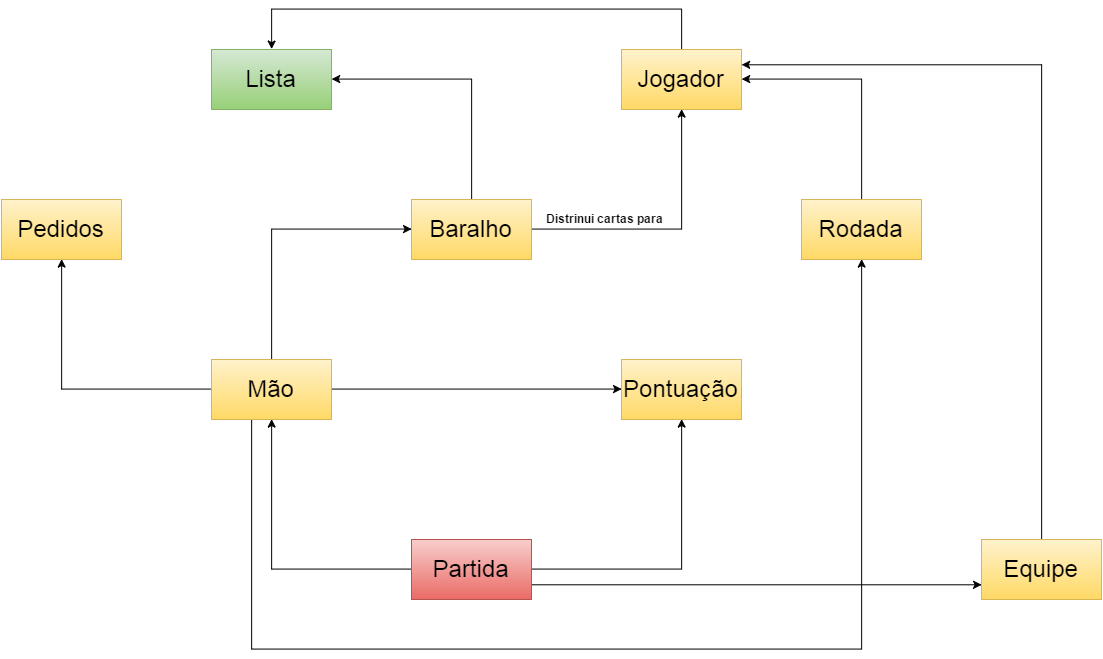

The diagram above was exported from draw.io. Its source (the exported page's mxGraphModel, read from the mxfile embedded in the PNG):
<mxGraphModel dx="2417" dy="809" grid="1" gridSize="10" guides="1" tooltips="1" connect="1" arrows="1" fold="1" page="1" pageScale="1" pageWidth="826" pageHeight="1169" background="#ffffff" math="0" shadow="0">
  <root>
    <mxCell id="0" />
    <mxCell id="1" parent="0" />
    <mxCell id="2" value="&lt;font style=&quot;font-size: 24px&quot;&gt;Lista&lt;/font&gt;" style="whiteSpace=wrap;html=1;fontColor=#000000;plain-green" vertex="1" parent="1">
      <mxGeometry x="80" y="150" width="120" height="60" as="geometry" />
    </mxCell>
    <mxCell id="38" style="edgeStyle=orthogonalEdgeStyle;rounded=0;html=1;exitX=0.5;exitY=0;entryX=0.5;entryY=0;jettySize=auto;orthogonalLoop=1;fontColor=#000000;" edge="1" parent="1" source="4" target="2">
      <mxGeometry relative="1" as="geometry">
        <Array as="points">
          <mxPoint x="550" y="110" />
          <mxPoint x="140" y="110" />
        </Array>
      </mxGeometry>
    </mxCell>
    <mxCell id="4" value="&lt;span&gt;&lt;font style=&quot;font-size: 24px&quot;&gt;Jogador&lt;/font&gt;&lt;/span&gt;" style="whiteSpace=wrap;html=1;fontColor=#000000;plain-yellow" vertex="1" parent="1">
      <mxGeometry x="490" y="150" width="120" height="60" as="geometry" />
    </mxCell>
    <mxCell id="5" value="&lt;font style=&quot;font-size: 24px&quot;&gt;Pontuação&lt;/font&gt;" style="whiteSpace=wrap;html=1;fontColor=#000000;plain-yellow" vertex="1" parent="1">
      <mxGeometry x="490" y="460" width="120" height="60" as="geometry" />
    </mxCell>
    <mxCell id="13" style="edgeStyle=orthogonalEdgeStyle;rounded=0;html=1;exitX=1;exitY=0.5;entryX=0;entryY=0.5;jettySize=auto;orthogonalLoop=1;fontColor=#000000;" edge="1" parent="1" source="6" target="5">
      <mxGeometry relative="1" as="geometry" />
    </mxCell>
    <mxCell id="28" style="edgeStyle=orthogonalEdgeStyle;rounded=0;html=1;exitX=0;exitY=0.5;entryX=0.5;entryY=1;jettySize=auto;orthogonalLoop=1;fontColor=#000000;" edge="1" parent="1" source="6" target="9">
      <mxGeometry relative="1" as="geometry" />
    </mxCell>
    <mxCell id="39" style="edgeStyle=orthogonalEdgeStyle;rounded=0;html=1;exitX=0.5;exitY=0;entryX=0;entryY=0.5;jettySize=auto;orthogonalLoop=1;fontColor=#000000;" edge="1" parent="1" source="6" target="7">
      <mxGeometry relative="1" as="geometry" />
    </mxCell>
    <mxCell id="40" style="edgeStyle=orthogonalEdgeStyle;rounded=0;html=1;exitX=0.5;exitY=1;entryX=0.5;entryY=1;jettySize=auto;orthogonalLoop=1;fontColor=#000000;" edge="1" parent="1" source="6" target="8">
      <mxGeometry relative="1" as="geometry">
        <Array as="points">
          <mxPoint x="120" y="520" />
          <mxPoint x="120" y="750" />
          <mxPoint x="730" y="750" />
        </Array>
      </mxGeometry>
    </mxCell>
    <mxCell id="6" value="&lt;font style=&quot;font-size: 24px&quot;&gt;Mão&lt;/font&gt;" style="whiteSpace=wrap;html=1;fontColor=#000000;plain-yellow" vertex="1" parent="1">
      <mxGeometry x="80" y="460" width="120" height="60" as="geometry" />
    </mxCell>
    <mxCell id="34" style="edgeStyle=orthogonalEdgeStyle;rounded=0;html=1;exitX=1;exitY=0.5;entryX=0.5;entryY=1;jettySize=auto;orthogonalLoop=1;fontColor=#000000;" edge="1" parent="1" source="7" target="4">
      <mxGeometry relative="1" as="geometry" />
    </mxCell>
    <mxCell id="37" style="edgeStyle=orthogonalEdgeStyle;rounded=0;html=1;exitX=0.5;exitY=0;entryX=1;entryY=0.5;jettySize=auto;orthogonalLoop=1;fontColor=#000000;" edge="1" parent="1" source="7" target="2">
      <mxGeometry relative="1" as="geometry" />
    </mxCell>
    <mxCell id="7" value="&lt;font style=&quot;font-size: 24px&quot;&gt;Baralho&lt;/font&gt;" style="whiteSpace=wrap;html=1;fontColor=#000000;plain-yellow" vertex="1" parent="1">
      <mxGeometry x="280" y="300" width="120" height="60" as="geometry" />
    </mxCell>
    <mxCell id="31" style="edgeStyle=orthogonalEdgeStyle;rounded=0;html=1;exitX=0.5;exitY=0;entryX=1;entryY=0.5;jettySize=auto;orthogonalLoop=1;fontColor=#000000;" edge="1" parent="1" source="8" target="4">
      <mxGeometry relative="1" as="geometry" />
    </mxCell>
    <mxCell id="8" value="&lt;font style=&quot;font-size: 24px&quot;&gt;Rodada&lt;/font&gt;" style="whiteSpace=wrap;html=1;fontColor=#000000;plain-yellow" vertex="1" parent="1">
      <mxGeometry x="670" y="300" width="120" height="60" as="geometry" />
    </mxCell>
    <mxCell id="9" value="&lt;font style=&quot;font-size: 24px&quot;&gt;Pedidos&lt;/font&gt;" style="whiteSpace=wrap;html=1;fontColor=#000000;plain-yellow" vertex="1" parent="1">
      <mxGeometry x="-130" y="300" width="120" height="60" as="geometry" />
    </mxCell>
    <mxCell id="16" style="edgeStyle=orthogonalEdgeStyle;rounded=0;html=1;exitX=1;exitY=0.5;entryX=0.5;entryY=1;jettySize=auto;orthogonalLoop=1;fontColor=#000000;" edge="1" parent="1" source="14" target="5">
      <mxGeometry relative="1" as="geometry" />
    </mxCell>
    <mxCell id="21" style="edgeStyle=orthogonalEdgeStyle;rounded=0;html=1;exitX=0;exitY=0.5;entryX=0.5;entryY=1;jettySize=auto;orthogonalLoop=1;fontColor=#000000;" edge="1" parent="1" source="14" target="6">
      <mxGeometry relative="1" as="geometry" />
    </mxCell>
    <mxCell id="47" style="edgeStyle=orthogonalEdgeStyle;rounded=0;html=1;exitX=1;exitY=0.75;entryX=0;entryY=0.75;jettySize=auto;orthogonalLoop=1;fontColor=#000000;" edge="1" parent="1" source="14" target="42">
      <mxGeometry relative="1" as="geometry" />
    </mxCell>
    <mxCell id="14" value="&lt;font style=&quot;font-size: 24px&quot;&gt;Partida&lt;/font&gt;" style="whiteSpace=wrap;html=1;fontColor=#000000;plain-red" vertex="1" parent="1">
      <mxGeometry x="280" y="640" width="120" height="60" as="geometry" />
    </mxCell>
    <mxCell id="35" value="&lt;b&gt;Distrinui cartas para&lt;/b&gt;" style="text;html=1;resizable=0;points=[];autosize=1;align=left;verticalAlign=top;spacingTop=-4;fontColor=#000000;" vertex="1" parent="1">
      <mxGeometry x="413" y="310" width="130" height="20" as="geometry" />
    </mxCell>
    <mxCell id="46" style="edgeStyle=orthogonalEdgeStyle;rounded=0;html=1;exitX=0.5;exitY=0;entryX=1;entryY=0.25;jettySize=auto;orthogonalLoop=1;fontColor=#000000;" edge="1" parent="1" source="42" target="4">
      <mxGeometry relative="1" as="geometry" />
    </mxCell>
    <mxCell id="42" value="&lt;span&gt;&lt;font style=&quot;font-size: 24px&quot;&gt;Equipe&lt;/font&gt;&lt;/span&gt;" style="whiteSpace=wrap;html=1;fontColor=#000000;plain-yellow" vertex="1" parent="1">
      <mxGeometry x="850" y="640" width="120" height="60" as="geometry" />
    </mxCell>
  </root>
</mxGraphModel>